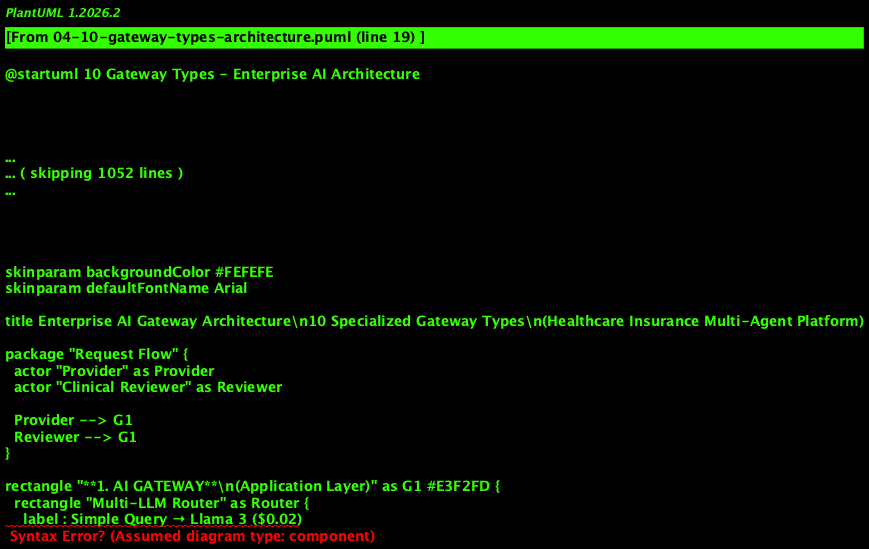

The diagram above was rendered by PlantUML. Its source (embedded in the PNG):
@startuml 10 Gateway Types - Enterprise AI Architecture
!include <C4/C4_Container>

skinparam backgroundColor #FEFEFE
skinparam defaultFontName Arial

title Enterprise AI Gateway Architecture\n10 Specialized Gateway Types\n(Healthcare Insurance Multi-Agent Platform)

package "Request Flow" {
  actor "Provider" as Provider
  actor "Clinical Reviewer" as Reviewer
  
  Provider --> G1
  Reviewer --> G1
}

rectangle "**1. AI GATEWAY**\n(Application Layer)" as G1 #E3F2FD {
  rectangle "Multi-LLM Router" as Router {
    label : Simple Query → Llama 3 ($0.02)
    label : Standard → GPT-4o-mini ($0.05)
    label : Complex → GPT-4o ($0.30)
    label : Code → Claude 3.5 ($0.25)
  }
  rectangle "Load Balancer" as LB {
    label : GPT-4o Instance 1
    label : GPT-4o Instance 2
    label : GPT-4o Instance 3
  }
  rectangle "Cost Optimizer" as Cost {
    label : Token tracking
    label : Budget enforcement
    label : Usage analytics
  }
  rectangle "Failover Handler" as Failover {
    label : Primary: GPT-4o
    label : Backup: Claude 3.5
    label : Emergency: GPT-3.5
  }
}

note right of G1
  **Purpose:** Multi-model orchestration
  **Technologies:** Portkey, LiteLLM, OpenRouter
  
  **Routing Logic:**
  • Query complexity score
  • Cost per token
  • Latency requirements
  • Model availability
  
  **Cost Savings:**
  • Before: $150/day (all GPT-4o)
  • After: $45/day (smart routing)
  • Savings: 70%
  
  **Metrics:**
  • Requests/sec: 500
  • P95 latency: 2.1s
  • Error rate: 0.3%
end note

rectangle "**2. SECURITY GATEWAY (LLM Firewall)**\n(Security Layer)" as G2 #FFEBEE {
  rectangle "Input Scanner" as InputScan {
    label : Prompt injection detection
    label : Jailbreak prevention
    label : PII/PHI detection
    label : Toxicity filtering
  }
  rectangle "Threat Detector" as Threat {
    label : SQL injection
    label : XSS attempts
    label : LDAP injection
    label : Command injection
  }
  rectangle "Data Masker" as Mask {
    label : SSN redaction
    label : PHI anonymization
    label : Credit card masking
  }
  rectangle "Output Scanner" as OutputScan {
    label : PHI leakage prevention
    label : Toxic content filter
    label : Hallucination detection
    label : Compliance check
  }
}

note right of G2
  **Purpose:** AI-specific threat protection
  **Technologies:** Lakera AI, Protect AI,
                    NVIDIA NeMo Guardrails
  
  **Blocked Threats (Last 30 Days):**
  • Prompt injections: 234
  • Jailbreak attempts: 67
  • PHI exposure: 12
  • Toxic outputs: 89
  
  **Detection Accuracy:**
  • Prompt injection: 98.5%
  • PII detection: 99.2%
  • Toxicity: 97.8%
  
  **Latency Impact:** +50ms
end note

rectangle "**3. AGENT GATEWAY**\n(Agent Orchestration Layer)" as G3 #E8F5E9 {
  rectangle "Agent Registry" as AgentReg {
    json registry {
      "clinical-agent": {
        "replicas": 10,
        "status": "healthy",
        "version": "v2.3.1"
      }
    }
  }
  rectangle "Agent Router" as AgentRouter {
    label : Capability-based routing
    label : Load balancing
    label : Health checks
  }
  rectangle "A2A Protocol Handler" as A2A {
    label : Message validation
    label : Schema enforcement
    label : Observability
  }
  rectangle "Agent Mesh" as Mesh {
    label : Service discovery
    label : Circuit breaker
    label : Retry logic
  }
}

note right of G3
  **Purpose:** Agent-to-agent communication
  **Technologies:** Kong, Dapr, Istio
  
  **Agent Discovery:**
  1. Query: "Which agent handles benefits?"
  2. Registry lookup
  3. Return: benefits-agent replicas
  4. Load balance across 5 replicas
  
  **Health Monitoring:**
  • Heartbeat: 10s interval
  • Unhealthy threshold: 3 failures
  • Auto-scaling: CPU > 70%
  
  **A2A Messages/Day:** 500K
  **Latency P95:** 45ms
end note

rectangle "**4. MCP GATEWAY**\n(Tool Layer)" as G4 #FFF3E0 {
  rectangle "Tool Registry" as ToolReg {
    json tools {
      "mcg_guidelines": {
        "auth": "OAuth2",
        "permissions": "[clinical-agent]",
        "rate_limit": "100/min"
      }
    }
  }
  rectangle "Tool Router" as ToolRouter {
    label : Capability matching
    label : Permission check
    label : Authentication
  }
  rectangle "Schema Validator" as Schema {
    label : Parameter validation
    label : Type checking
    label : Version compatibility
  }
  rectangle "Tool Auditor" as ToolAudit {
    label : Usage logging
    label : Cost tracking
    label : Compliance audit
  }
}

note right of G4
  **Purpose:** MCP tool discovery & governance
  **Technologies:** MCP servers, Vault
  
  **Tool Discovery Flow:**
  1. Agent: "I need MCG guidelines"
  2. Query registry by capability
  3. Check permissions (RBAC)
  4. Retrieve OAuth token
  5. Validate request schema
  6. Execute tool call
  7. Audit log
  
  **Registered Tools:** 47
  **Tool Calls/Day:** 250K
  **Auth Success Rate:** 99.8%
end note

rectangle "**5. LLM GATEWAY**\n(Model Layer)" as G5 #FCE4EC {
  rectangle "Task Classifier" as Classifier {
    label : Clinical reasoning
    label : Document extraction
    label : Simple Q&A
  }
  rectangle "Model Selector" as Selector {
    label : Clinical → GPT-4o
    label : Extraction → GPT-4o-mini
    label : Q&A → GPT-3.5
  }
  rectangle "Cache Layer" as CacheLLM {
    label : Semantic caching
    label : 1-hour TTL
    label : Cache hit: 35%
  }
  rectangle "Retry Handler" as Retry {
    label : Exponential backoff
    label : Max retries: 3
    label : Timeout: 30s
  }
}

note right of G5
  **Purpose:** LLM request optimization
  **Technologies:** LiteLLM, Portkey, Helicone
  
  **Task-Based Routing:**
  • Clinical review → GPT-4o (96% accuracy)
  • Entity extraction → GPT-4o-mini (94% accuracy)
  • FAQ → GPT-3.5 (88% accuracy)
  
  **Performance:**
  • Cache hit rate: 35%
  • Cache savings: $800/day
  • Latency reduction: 85%
  
  **Fallback Chain:**
  GPT-4o → Claude 3.5 → GPT-3.5
end note

rectangle "**6. HUMAN APPROVAL GATEWAY**\n(HITL Layer)" as G6 #F3E5F5 {
  rectangle "Risk Assessor" as Risk {
    label : Amount-based
    label : Complexity-based
    label : Confidence-based
  }
  rectangle "Workflow Engine" as Workflow {
    label : Route to queue
    label : Assign reviewer
    label : SLA tracking
  }
  rectangle "Escalation Manager" as Escalate {
    label : Low → Auto-approve
    label : Medium → Supervisor
    label : High → Senior reviewer
    label : Critical → Board
  }
  rectangle "Override Tracker" as Override {
    label : AI vs Human decision
    label : Reason capture
    label : Pattern analysis
  }
}

note right of G6
  **Purpose:** Mandatory human oversight
  **Technologies:** ServiceNow, Custom
  
  **Risk-Based Routing:**
  | Risk | Action |
  |------|--------|
  | <0.4 | Auto-execute |
  | 0.4-0.75 | Supervisor |
  | 0.75-0.9 | Senior approval |
  | >0.9 | Board review |
  
  **HITL Metrics:**
  • Auto-approval: 72%
  • Human review: 28%
  • Override rate: 8%
  • Avg review time: 15 min
end note

rectangle "**7. DATA GATEWAY**\n(Data Security Layer)" as G7 #E0F2F1 {
  rectangle "Access Controller" as Access {
    label : Row-level security
    label : Column masking
    label : RBAC enforcement
  }
  rectangle "Query Optimizer" as QueryOpt {
    label : Query rewriting
    label : Index hints
    label : Connection pooling
  }
  rectangle "Audit Logger" as DataAudit {
    label : All queries logged
    label : Data lineage
    label : PHI access tracking
  }
  rectangle "Injection Preventer" as Injection {
    label : SQL validation
    label : Parameterized queries
    label : Whitelist enforcement
  }
}

note right of G7
  **Purpose:** Secure data access
  **Technologies:** OPA, Database proxies
  
  **Row-Level Security Example:**
  ```sql
  -- Agent query
  SELECT * FROM patients WHERE id = 123456
  
  -- Gateway transforms to
  SELECT * FROM patients 
  WHERE id = 123456 
  AND organization_id = <agent_org_id>
  ```
  
  **Column Masking:**
  • SSN → ***-**-1234
  • DOB → 19XX-XX-XX
  • Name → J*** S***
  
  **Audit:** 100% queries logged
end note

rectangle "**8. VECTOR GATEWAY**\n(RAG Layer)" as G8 #FFF9C4 {
  rectangle "Query Router" as VectorRouter {
    label : Clinical → Milvus Clinical
    label : Policy → Milvus Policy
    label : Multi-collection search
  }
  rectangle "Metadata Filter" as Filter {
    label : Document type
    label : Date range
    label : Organization
  }
  rectangle "Hybrid Retriever" as Hybrid {
    label : Vector search (cosine)
    label : BM25 keyword
    label : Fusion ranking
  }
  rectangle "Reranker" as Reranker {
    label : Cross-encoder
    label : Diversity filter
    label : Top-K selection
  }
}

note right of G8
  **Purpose:** Vector DB access control
  **Technologies:** Milvus, Pinecone
  
  **Hybrid Retrieval:**
  1. BM25 search → Top 100
  2. Vector search → Top 100
  3. Metadata filter
  4. Cross-encoder rerank
  5. Return Top 10
  
  **Collections:**
  • clinical_guidelines: 5M vectors
  • policy_documents: 2M vectors
  • case_history: 10M vectors
  
  **Performance:**
  • P95 latency: 120ms
  • Relevance@10: 0.89
end note

rectangle "**9. WORKFLOW GATEWAY**\n(Orchestration Layer)" as G9 #E1F5FE {
  rectangle "State Manager" as State {
    label : Workflow state persistence
    label : Checkpoint creation
    label : State recovery
  }
  rectangle "Saga Coordinator" as Saga {
    label : Distributed transactions
    label : Compensation logic
    label : Rollback handling
  }
  rectangle "Retry Manager" as RetryWF {
    label : Failed step retry
    label : Exponential backoff
    label : Dead letter queue
  }
  rectangle "SLA Monitor" as SLAMon {
    label : Workflow timing
    label : SLA violation alerts
    label : Auto-escalation
  }
}

note right of G9
  **Purpose:** Workflow orchestration
  **Technologies:** Temporal, Camunda
  
  **PA Workflow Steps:**
  1. Intake (2 min)
  2. Eligibility (15 sec)
  3. Benefits (20 sec)
  4. Clinical review (5 min)
  5. Decision (10 sec)
  6. Notification (30 sec)
  
  **Total:** ~8 minutes
  
  **Reliability:**
  • Success rate: 99.2%
  • Auto-retry: 95% success
  • Manual intervention: 0.8%
end note

rectangle "**10. OBSERVABILITY GATEWAY**\n(Monitoring Layer)" as G10 #ECEFF1 {
  rectangle "Trace Collector" as Trace {
    label : OpenTelemetry
    label : Distributed tracing
    label : Span correlation
  }
  rectangle "Metrics Aggregator" as Metrics {
    label : Prometheus
    label : Token usage
    label : Latency tracking
    label : Cost attribution
  }
  rectangle "Log Aggregator" as Logs {
    label : ELK Stack
    label : Structured logging
    label : Log correlation
  }
  rectangle "Cost Tracker" as CostTrack {
    label : Per-request cost
    label : Per-agent cost
    label : Total platform cost
  }
}

note right of G10
  **Purpose:** Comprehensive monitoring
  **Technologies:** OTel, LangSmith, Prometheus
  
  **Observability Pillars:**
  • Traces: Every request
  • Metrics: 200+ metrics
  • Logs: All events
  • Costs: Per-request tracking
  
  **Dashboards:**
  • AI Platform Overview
  • Agent Performance
  • Cost Analytics
  • Error Tracking
  
  **Alerts:** 45 alert rules
  **Retention:** 30 days (hot), 1 year (cold)
end note

' Gateway Flow
G1 --> G2 : LLM request
G2 --> G3 : Secure request
G3 --> G4 : Agent call
G4 --> G5 : Tool execution
G5 --> G6 : Decision review
G6 --> G7 : Data access
G7 --> G8 : RAG retrieval
G8 --> G9 : Workflow step
G9 --> G10 : Observability

note bottom
  **Gateway Architecture Benefits:**
  • Separation of concerns
  • Independent scaling
  • Specialized optimization
  • Clear responsibility
  • Enhanced security
  • Better observability
  
  **Total Latency Impact:** ~200ms
  **Security Coverage:** 99.8%
  **Cost Optimization:** 70% savings
end note

@enduml